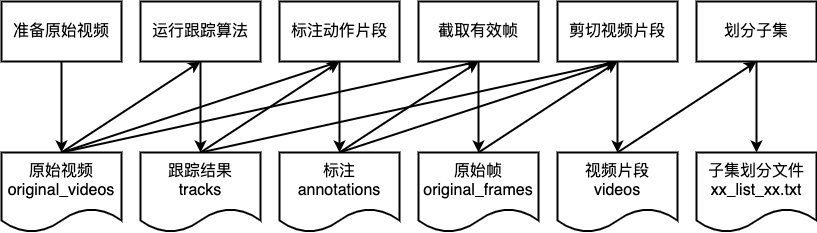

The diagram above was exported from draw.io. Its source (the exported page's mxGraphModel, read from the mxfile embedded in the PNG):
<mxGraphModel dx="946" dy="725" grid="0" gridSize="10" guides="1" tooltips="1" connect="1" arrows="1" fold="1" page="1" pageScale="1" pageWidth="827" pageHeight="1169" math="0" shadow="0">
  <root>
    <mxCell id="0" />
    <mxCell id="1" parent="0" />
    <mxCell id="LvN9RMOJyrT5j_JwwrjJ-47" style="edgeStyle=none;rounded=0;orthogonalLoop=1;jettySize=auto;html=1;exitX=0.5;exitY=0;exitDx=0;exitDy=0;entryX=0.5;entryY=1;entryDx=0;entryDy=0;strokeWidth=2;fontSize=16;" parent="1" source="LvN9RMOJyrT5j_JwwrjJ-2" target="LvN9RMOJyrT5j_JwwrjJ-1" edge="1">
      <mxGeometry relative="1" as="geometry" />
    </mxCell>
    <mxCell id="LvN9RMOJyrT5j_JwwrjJ-49" style="edgeStyle=none;rounded=0;orthogonalLoop=1;jettySize=auto;html=1;exitX=0.5;exitY=0;exitDx=0;exitDy=0;entryX=0.5;entryY=1;entryDx=0;entryDy=0;strokeWidth=2;fontSize=16;" parent="1" source="LvN9RMOJyrT5j_JwwrjJ-2" target="LvN9RMOJyrT5j_JwwrjJ-7" edge="1">
      <mxGeometry relative="1" as="geometry" />
    </mxCell>
    <mxCell id="LvN9RMOJyrT5j_JwwrjJ-54" style="edgeStyle=none;rounded=0;orthogonalLoop=1;jettySize=auto;html=1;exitX=0.5;exitY=0;exitDx=0;exitDy=0;entryX=0.5;entryY=1;entryDx=0;entryDy=0;strokeWidth=2;fontSize=16;" parent="1" source="LvN9RMOJyrT5j_JwwrjJ-2" target="LvN9RMOJyrT5j_JwwrjJ-12" edge="1">
      <mxGeometry relative="1" as="geometry" />
    </mxCell>
    <mxCell id="LvN9RMOJyrT5j_JwwrjJ-2" value="原始视频&lt;br style=&quot;font-size: 16px;&quot;&gt;original_videos" style="shape=document;whiteSpace=wrap;html=1;boundedLbl=1;fontSize=16;strokeWidth=2;" parent="1" vertex="1">
      <mxGeometry x="9" y="530" width="120" height="80" as="geometry" />
    </mxCell>
    <mxCell id="LvN9RMOJyrT5j_JwwrjJ-51" style="edgeStyle=none;rounded=0;orthogonalLoop=1;jettySize=auto;html=1;exitX=0.5;exitY=0;exitDx=0;exitDy=0;entryX=0.5;entryY=1;entryDx=0;entryDy=0;strokeWidth=2;fontSize=16;" parent="1" source="LvN9RMOJyrT5j_JwwrjJ-4" target="LvN9RMOJyrT5j_JwwrjJ-7" edge="1">
      <mxGeometry relative="1" as="geometry" />
    </mxCell>
    <mxCell id="AyIJ5mymxXwKOlJfo8vN-1" style="rounded=0;orthogonalLoop=1;jettySize=auto;html=1;exitX=0.5;exitY=0;exitDx=0;exitDy=0;entryX=0.5;entryY=1;entryDx=0;entryDy=0;strokeWidth=2;" edge="1" parent="1" source="LvN9RMOJyrT5j_JwwrjJ-4" target="LvN9RMOJyrT5j_JwwrjJ-23">
      <mxGeometry relative="1" as="geometry" />
    </mxCell>
    <mxCell id="LvN9RMOJyrT5j_JwwrjJ-4" value="跟踪结果&lt;br&gt;tracks" style="shape=document;whiteSpace=wrap;html=1;boundedLbl=1;fontSize=16;strokeWidth=2;" parent="1" vertex="1">
      <mxGeometry x="148" y="530" width="120" height="80" as="geometry" />
    </mxCell>
    <mxCell id="LvN9RMOJyrT5j_JwwrjJ-52" style="edgeStyle=none;rounded=0;orthogonalLoop=1;jettySize=auto;html=1;exitX=0.5;exitY=1;exitDx=0;exitDy=0;strokeWidth=2;fontSize=16;" parent="1" source="LvN9RMOJyrT5j_JwwrjJ-7" target="LvN9RMOJyrT5j_JwwrjJ-11" edge="1">
      <mxGeometry relative="1" as="geometry" />
    </mxCell>
    <mxCell id="LvN9RMOJyrT5j_JwwrjJ-7" value="标注动作片段" style="rounded=0;whiteSpace=wrap;html=1;fontSize=16;strokeWidth=2;" parent="1" vertex="1">
      <mxGeometry x="287" y="379" width="120" height="60" as="geometry" />
    </mxCell>
    <mxCell id="LvN9RMOJyrT5j_JwwrjJ-53" style="edgeStyle=none;rounded=0;orthogonalLoop=1;jettySize=auto;html=1;exitX=0.5;exitY=0;exitDx=0;exitDy=0;entryX=0.5;entryY=1;entryDx=0;entryDy=0;strokeWidth=2;fontSize=16;" parent="1" source="LvN9RMOJyrT5j_JwwrjJ-11" target="LvN9RMOJyrT5j_JwwrjJ-12" edge="1">
      <mxGeometry relative="1" as="geometry" />
    </mxCell>
    <mxCell id="LvN9RMOJyrT5j_JwwrjJ-58" style="edgeStyle=none;rounded=0;orthogonalLoop=1;jettySize=auto;html=1;exitX=0.5;exitY=0;exitDx=0;exitDy=0;strokeWidth=2;fontSize=16;entryX=0.5;entryY=1;entryDx=0;entryDy=0;" parent="1" source="LvN9RMOJyrT5j_JwwrjJ-11" target="LvN9RMOJyrT5j_JwwrjJ-23" edge="1">
      <mxGeometry relative="1" as="geometry">
        <mxPoint x="555" y="462" as="targetPoint" />
      </mxGeometry>
    </mxCell>
    <mxCell id="LvN9RMOJyrT5j_JwwrjJ-11" value="标注&lt;br&gt;annotations" style="shape=document;whiteSpace=wrap;html=1;boundedLbl=1;fontSize=16;strokeWidth=2;" parent="1" vertex="1">
      <mxGeometry x="287" y="530" width="120" height="80" as="geometry" />
    </mxCell>
    <mxCell id="LvN9RMOJyrT5j_JwwrjJ-55" style="edgeStyle=none;rounded=0;orthogonalLoop=1;jettySize=auto;html=1;exitX=0.5;exitY=1;exitDx=0;exitDy=0;strokeWidth=2;fontSize=16;" parent="1" source="LvN9RMOJyrT5j_JwwrjJ-12" target="LvN9RMOJyrT5j_JwwrjJ-20" edge="1">
      <mxGeometry relative="1" as="geometry" />
    </mxCell>
    <mxCell id="LvN9RMOJyrT5j_JwwrjJ-12" value="截取有效帧" style="rounded=0;whiteSpace=wrap;html=1;fontSize=16;strokeWidth=2;" parent="1" vertex="1">
      <mxGeometry x="426" y="379" width="120" height="60" as="geometry" />
    </mxCell>
    <mxCell id="LvN9RMOJyrT5j_JwwrjJ-56" style="edgeStyle=none;rounded=0;orthogonalLoop=1;jettySize=auto;html=1;exitX=0.5;exitY=0;exitDx=0;exitDy=0;entryX=0.5;entryY=1;entryDx=0;entryDy=0;strokeWidth=2;fontSize=16;" parent="1" source="LvN9RMOJyrT5j_JwwrjJ-20" target="LvN9RMOJyrT5j_JwwrjJ-23" edge="1">
      <mxGeometry relative="1" as="geometry" />
    </mxCell>
    <mxCell id="LvN9RMOJyrT5j_JwwrjJ-20" value="原始帧&lt;br&gt;original_frames" style="shape=document;whiteSpace=wrap;html=1;boundedLbl=1;fontSize=16;strokeWidth=2;" parent="1" vertex="1">
      <mxGeometry x="426" y="530" width="120" height="80" as="geometry" />
    </mxCell>
    <mxCell id="LvN9RMOJyrT5j_JwwrjJ-57" style="edgeStyle=none;rounded=0;orthogonalLoop=1;jettySize=auto;html=1;exitX=0.5;exitY=1;exitDx=0;exitDy=0;strokeWidth=2;fontSize=16;" parent="1" source="LvN9RMOJyrT5j_JwwrjJ-23" target="LvN9RMOJyrT5j_JwwrjJ-25" edge="1">
      <mxGeometry relative="1" as="geometry" />
    </mxCell>
    <mxCell id="LvN9RMOJyrT5j_JwwrjJ-23" value="剪切视频片段" style="rounded=0;whiteSpace=wrap;html=1;fontSize=16;strokeWidth=2;" parent="1" vertex="1">
      <mxGeometry x="565" y="379" width="120" height="60" as="geometry" />
    </mxCell>
    <mxCell id="LvN9RMOJyrT5j_JwwrjJ-60" style="edgeStyle=none;rounded=0;orthogonalLoop=1;jettySize=auto;html=1;exitX=0.5;exitY=0;exitDx=0;exitDy=0;entryX=0.5;entryY=1;entryDx=0;entryDy=0;strokeWidth=2;fontSize=16;" parent="1" source="LvN9RMOJyrT5j_JwwrjJ-25" target="LvN9RMOJyrT5j_JwwrjJ-29" edge="1">
      <mxGeometry relative="1" as="geometry" />
    </mxCell>
    <mxCell id="LvN9RMOJyrT5j_JwwrjJ-25" value="视频片段&lt;br&gt;videos" style="shape=document;whiteSpace=wrap;html=1;boundedLbl=1;fontSize=16;strokeWidth=2;" parent="1" vertex="1">
      <mxGeometry x="565" y="530" width="120" height="80" as="geometry" />
    </mxCell>
    <mxCell id="LvN9RMOJyrT5j_JwwrjJ-61" style="edgeStyle=none;rounded=0;orthogonalLoop=1;jettySize=auto;html=1;exitX=0.5;exitY=1;exitDx=0;exitDy=0;strokeWidth=2;fontSize=16;" parent="1" source="LvN9RMOJyrT5j_JwwrjJ-29" target="LvN9RMOJyrT5j_JwwrjJ-33" edge="1">
      <mxGeometry relative="1" as="geometry" />
    </mxCell>
    <mxCell id="LvN9RMOJyrT5j_JwwrjJ-29" value="划分子集" style="rounded=0;whiteSpace=wrap;html=1;fontSize=16;strokeWidth=2;" parent="1" vertex="1">
      <mxGeometry x="704" y="379" width="120" height="60" as="geometry" />
    </mxCell>
    <mxCell id="LvN9RMOJyrT5j_JwwrjJ-33" value="子集划分文件&lt;br&gt;xx_list_xx.txt" style="shape=document;whiteSpace=wrap;html=1;boundedLbl=1;fontSize=16;strokeWidth=2;" parent="1" vertex="1">
      <mxGeometry x="704" y="530" width="120" height="80" as="geometry" />
    </mxCell>
    <mxCell id="LvN9RMOJyrT5j_JwwrjJ-44" style="edgeStyle=none;rounded=0;orthogonalLoop=1;jettySize=auto;html=1;exitX=0.5;exitY=1;exitDx=0;exitDy=0;strokeWidth=2;fontSize=16;" parent="1" source="LvN9RMOJyrT5j_JwwrjJ-16" target="LvN9RMOJyrT5j_JwwrjJ-2" edge="1">
      <mxGeometry relative="1" as="geometry" />
    </mxCell>
    <mxCell id="LvN9RMOJyrT5j_JwwrjJ-16" value="准备原始视频" style="rounded=0;whiteSpace=wrap;html=1;fontSize=16;strokeWidth=2;" parent="1" vertex="1">
      <mxGeometry x="9" y="379" width="120" height="60" as="geometry" />
    </mxCell>
    <mxCell id="LvN9RMOJyrT5j_JwwrjJ-48" style="edgeStyle=none;rounded=0;orthogonalLoop=1;jettySize=auto;html=1;exitX=0.5;exitY=1;exitDx=0;exitDy=0;strokeWidth=2;fontSize=16;" parent="1" source="LvN9RMOJyrT5j_JwwrjJ-1" target="LvN9RMOJyrT5j_JwwrjJ-4" edge="1">
      <mxGeometry relative="1" as="geometry" />
    </mxCell>
    <mxCell id="LvN9RMOJyrT5j_JwwrjJ-1" value="运行跟踪算法" style="rounded=0;whiteSpace=wrap;html=1;fontSize=16;strokeWidth=2;" parent="1" vertex="1">
      <mxGeometry x="148" y="379" width="120" height="60" as="geometry" />
    </mxCell>
  </root>
</mxGraphModel>